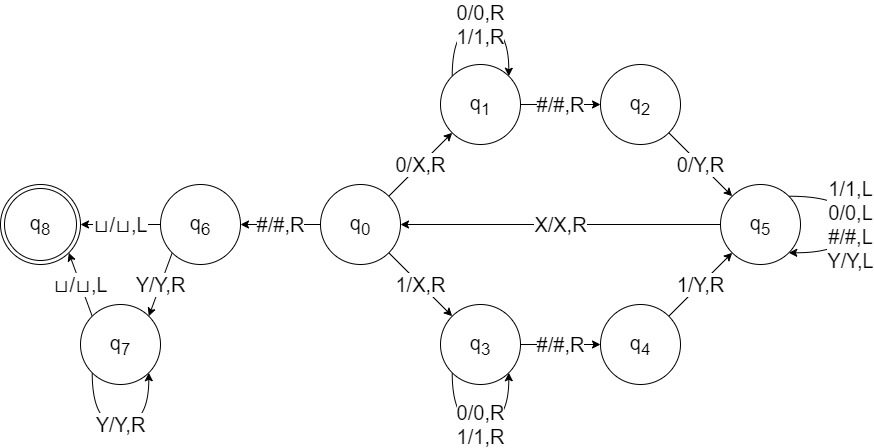

The diagram above was exported from draw.io. Its source (the exported page's mxGraphModel, read from the mxfile embedded in the PNG):
<mxGraphModel dx="2307" dy="1617" grid="1" gridSize="10" guides="1" tooltips="1" connect="1" arrows="1" fold="1" page="1" pageScale="1" pageWidth="1169" pageHeight="827" math="0" shadow="0">
  <root>
    <mxCell id="0" />
    <mxCell id="1" parent="0" />
    <mxCell id="21" value="X/X,R" style="edgeStyle=none;rounded=0;orthogonalLoop=1;jettySize=auto;html=1;exitX=0;exitY=0.5;exitDx=0;exitDy=0;entryX=1;entryY=0.5;entryDx=0;entryDy=0;fontSize=20;" parent="1" source="2" target="9" edge="1">
      <mxGeometry relative="1" as="geometry" />
    </mxCell>
    <mxCell id="2" value="q&lt;sub&gt;5&lt;/sub&gt;" style="ellipse;whiteSpace=wrap;html=1;aspect=fixed;fontSize=20;" parent="1" vertex="1">
      <mxGeometry x="560" y="160" width="80" height="80" as="geometry" />
    </mxCell>
    <mxCell id="18" value="1/Y,R" style="rounded=0;orthogonalLoop=1;jettySize=auto;html=1;exitX=1;exitY=0;exitDx=0;exitDy=0;fontSize=20;" parent="1" source="4" target="2" edge="1">
      <mxGeometry relative="1" as="geometry">
        <mxPoint x="689.2422107297261" y="312.70726998558894" as="sourcePoint" />
      </mxGeometry>
    </mxCell>
    <mxCell id="4" value="q&lt;sub&gt;4&lt;/sub&gt;" style="ellipse;whiteSpace=wrap;html=1;aspect=fixed;fontSize=20;" parent="1" vertex="1">
      <mxGeometry x="440" y="280" width="80" height="80" as="geometry" />
    </mxCell>
    <mxCell id="5" value="q&lt;sub&gt;2&lt;/sub&gt;" style="ellipse;whiteSpace=wrap;html=1;aspect=fixed;fontSize=20;" parent="1" vertex="1">
      <mxGeometry x="440" y="40" width="80" height="80" as="geometry" />
    </mxCell>
    <mxCell id="15" value="0/Y,R" style="edgeStyle=none;rounded=0;orthogonalLoop=1;jettySize=auto;html=1;entryX=0;entryY=0;entryDx=0;entryDy=0;exitX=1;exitY=1;exitDx=0;exitDy=0;fontSize=20;" parent="1" source="5" target="2" edge="1">
      <mxGeometry relative="1" as="geometry">
        <mxPoint x="689.4760516915271" y="87.0400143616489" as="sourcePoint" />
        <mxPoint x="780" y="60" as="targetPoint" />
      </mxGeometry>
    </mxCell>
    <mxCell id="16" value="#/#,R" style="edgeStyle=none;rounded=0;orthogonalLoop=1;jettySize=auto;html=1;fontSize=20;" parent="1" source="7" target="4" edge="1">
      <mxGeometry relative="1" as="geometry" />
    </mxCell>
    <mxCell id="7" value="q&lt;sub&gt;3&lt;/sub&gt;" style="ellipse;whiteSpace=wrap;html=1;aspect=fixed;fontSize=20;" parent="1" vertex="1">
      <mxGeometry x="280" y="280" width="80" height="80" as="geometry" />
    </mxCell>
    <mxCell id="13" value="#/#,R" style="edgeStyle=none;rounded=0;orthogonalLoop=1;jettySize=auto;html=1;fontSize=20;" parent="1" source="8" target="5" edge="1">
      <mxGeometry relative="1" as="geometry" />
    </mxCell>
    <mxCell id="8" value="q&lt;sub&gt;1&lt;/sub&gt;" style="ellipse;whiteSpace=wrap;html=1;aspect=fixed;fontSize=20;" parent="1" vertex="1">
      <mxGeometry x="280" y="40" width="80" height="80" as="geometry" />
    </mxCell>
    <mxCell id="11" value="0/X,R" style="rounded=0;orthogonalLoop=1;jettySize=auto;html=1;exitX=1;exitY=0;exitDx=0;exitDy=0;entryX=0;entryY=1;entryDx=0;entryDy=0;fontSize=20;" parent="1" source="9" target="8" edge="1">
      <mxGeometry relative="1" as="geometry" />
    </mxCell>
    <mxCell id="12" value="1/X,R" style="edgeStyle=none;rounded=0;orthogonalLoop=1;jettySize=auto;html=1;exitX=1;exitY=1;exitDx=0;exitDy=0;entryX=0;entryY=0;entryDx=0;entryDy=0;fontSize=20;" parent="1" source="9" target="7" edge="1">
      <mxGeometry relative="1" as="geometry" />
    </mxCell>
    <mxCell id="28" value="#/#,R" style="edgeStyle=none;rounded=0;orthogonalLoop=1;jettySize=auto;html=1;fontSize=20;" parent="1" source="9" target="23" edge="1">
      <mxGeometry relative="1" as="geometry" />
    </mxCell>
    <mxCell id="9" value="q&lt;sub&gt;0&lt;/sub&gt;" style="ellipse;whiteSpace=wrap;html=1;aspect=fixed;fontSize=20;" parent="1" vertex="1">
      <mxGeometry x="160" y="160" width="80" height="80" as="geometry" />
    </mxCell>
    <mxCell id="26" value="⊔/⊔,L" style="edgeStyle=none;rounded=0;orthogonalLoop=1;jettySize=auto;html=1;exitX=0;exitY=0;exitDx=0;exitDy=0;entryX=1;entryY=1;entryDx=0;entryDy=0;fontSize=20;" parent="1" source="22" target="25" edge="1">
      <mxGeometry relative="1" as="geometry" />
    </mxCell>
    <mxCell id="22" value="q&lt;sub&gt;7&lt;/sub&gt;" style="ellipse;whiteSpace=wrap;html=1;aspect=fixed;fontSize=20;" parent="1" vertex="1">
      <mxGeometry x="-80" y="280" width="80" height="80" as="geometry" />
    </mxCell>
    <mxCell id="24" value="Y/Y,R" style="edgeStyle=none;rounded=0;orthogonalLoop=1;jettySize=auto;html=1;exitX=0;exitY=1;exitDx=0;exitDy=0;entryX=1;entryY=0;entryDx=0;entryDy=0;fontSize=20;" parent="1" source="23" target="22" edge="1">
      <mxGeometry relative="1" as="geometry" />
    </mxCell>
    <mxCell id="27" value="⊔/⊔,L" style="edgeStyle=none;rounded=0;orthogonalLoop=1;jettySize=auto;html=1;fontSize=20;" parent="1" source="23" target="25" edge="1">
      <mxGeometry relative="1" as="geometry">
        <Array as="points" />
      </mxGeometry>
    </mxCell>
    <mxCell id="23" value="q&lt;sub&gt;6&lt;/sub&gt;" style="ellipse;whiteSpace=wrap;html=1;aspect=fixed;fontSize=20;" parent="1" vertex="1">
      <mxGeometry y="160" width="80" height="80" as="geometry" />
    </mxCell>
    <mxCell id="25" value="q&lt;sub&gt;8&lt;/sub&gt;" style="ellipse;shape=doubleEllipse;whiteSpace=wrap;html=1;aspect=fixed;fontSize=20;" parent="1" vertex="1">
      <mxGeometry x="-160" y="160" width="80" height="80" as="geometry" />
    </mxCell>
    <mxCell id="29" value="1/1,L&lt;br style=&quot;font-size: 20px;&quot;&gt;0/0,L&lt;br style=&quot;font-size: 20px;&quot;&gt;#/#,L&lt;br style=&quot;font-size: 20px;&quot;&gt;Y/Y,L" style="edgeStyle=orthogonalEdgeStyle;curved=1;rounded=0;orthogonalLoop=1;jettySize=auto;html=1;exitX=1;exitY=0;exitDx=0;exitDy=0;entryX=1;entryY=1;entryDx=0;entryDy=0;fontSize=20;" parent="1" source="2" target="2" edge="1">
      <mxGeometry relative="1" as="geometry">
        <Array as="points">
          <mxPoint x="690" y="172" />
          <mxPoint x="690" y="228" />
        </Array>
      </mxGeometry>
    </mxCell>
    <mxCell id="31" value="0/0,R&lt;br style=&quot;font-size: 20px;&quot;&gt;1/1,R" style="edgeStyle=orthogonalEdgeStyle;curved=1;rounded=0;orthogonalLoop=1;jettySize=auto;html=1;exitX=0;exitY=1;exitDx=0;exitDy=0;entryX=1;entryY=1;entryDx=0;entryDy=0;fontSize=20;" parent="1" source="7" target="7" edge="1">
      <mxGeometry relative="1" as="geometry">
        <Array as="points">
          <mxPoint x="292" y="400" />
          <mxPoint x="348" y="400" />
        </Array>
      </mxGeometry>
    </mxCell>
    <mxCell id="32" value="0/0,R&lt;br style=&quot;font-size: 20px;&quot;&gt;1/1,R" style="edgeStyle=orthogonalEdgeStyle;curved=1;rounded=0;orthogonalLoop=1;jettySize=auto;html=1;exitX=0;exitY=0;exitDx=0;exitDy=0;entryX=1;entryY=0;entryDx=0;entryDy=0;fontSize=20;" parent="1" source="8" target="8" edge="1">
      <mxGeometry relative="1" as="geometry">
        <mxPoint x="240.01572875253788" y="-29.995728752537843" as="sourcePoint" />
        <mxPoint x="296.58427124746214" y="-29.995728752537843" as="targetPoint" />
        <Array as="points">
          <mxPoint x="292" />
          <mxPoint x="348" />
        </Array>
      </mxGeometry>
    </mxCell>
    <mxCell id="33" value="Y/Y,R" style="edgeStyle=orthogonalEdgeStyle;curved=1;rounded=0;orthogonalLoop=1;jettySize=auto;html=1;exitX=0;exitY=1;exitDx=0;exitDy=0;entryX=1;entryY=1;entryDx=0;entryDy=0;fontSize=20;" parent="1" source="22" target="22" edge="1">
      <mxGeometry relative="1" as="geometry">
        <Array as="points">
          <mxPoint x="-68" y="400" />
          <mxPoint x="-12" y="400" />
        </Array>
      </mxGeometry>
    </mxCell>
  </root>
</mxGraphModel>